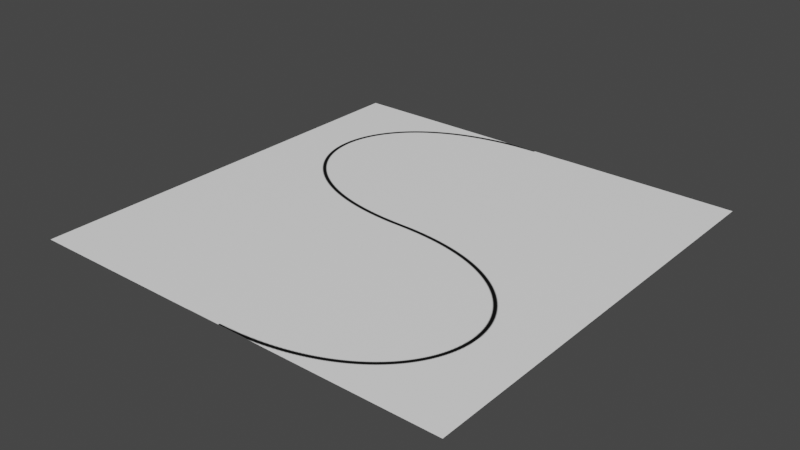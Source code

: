 # Source: hubs_uv-scroll_sinus.blend  (saved by Blender 2.91.10; exported with 4.5.12 LTS)
import bpy
from mathutils import Matrix  # noqa: F401  (used for matrix-valued properties, if any)

bpy.ops.wm.read_factory_settings(use_empty=True)
scene = bpy.context.scene
scene.name = 'Scene'

# ---- collections
col_collection = bpy.data.collections.new('Collection'); scene.collection.children.link(col_collection)

# ---- images (referenced by path relative to the original .blend; pixels are not part of the script)
import os
ASSET_DIR = os.environ.get("B2B_ASSET_DIR", "")  # directory of the original .blend (textures are referenced by path, not embedded)
HERE = os.path.dirname(os.path.abspath(__file__))  # packed textures are extracted next to this script under _unpacked/

def load_image(name, relpath, width, height, colorspace="sRGB"):
    """Load a texture the original file referenced (path relative to the .blend, or extracted next to this script)."""
    p = next((c for c in (os.path.join(HERE, relpath), os.path.join(ASSET_DIR, relpath)) if relpath and os.path.exists(c)), "")
    if p:
        img = bpy.data.images.load(p, check_existing=True)
        img.name = name
    else:  # same state as the original file: an image datablock whose file is absent (Cycles renders it pink)
        img = bpy.data.images.new(name, width, height)
        img.source = "FILE"
        img.filepath = "//" + (relpath or name)
    img.colorspace_settings.name = colorspace
    return img
img_sinus_png = load_image('sinus.png', '_unpacked/sinus.c99b3a25.png', 512, 512, 'sRGB')

# ---- materials (node trees are filled in below, after node groups)
mat_sinus = bpy.data.materials.new('sinus')
mat_sinus.use_transparent_shadow = False

# ---- material node trees
mat_sinus.use_nodes = True; mat_sinus.node_tree.nodes.clear()
_N = mat_sinus.node_tree.nodes; _L = mat_sinus.node_tree.links
n0 = _N.new('ShaderNodeOutputMaterial'); n0.name = 'Material Output'; n0.location = (300, 300)
n1 = _N.new('ShaderNodeBsdfPrincipled'); n1.name = 'Principled BSDF'; n1.location = (10, 300)
n1.distribution = 'GGX'
n1.subsurface_method = 'BURLEY'
n1.inputs[3].default_value = 1.45
n1.inputs[27].default_value = (0.0, 0.0, 0.0, 1.0)
n1.inputs[28].default_value = 1.0
n2 = _N.new('ShaderNodeTexImage'); n2.name = 'Image Texture'; n2.location = (-417, 238)
n2.image = img_sinus_png
_L.new(n1.outputs[0], n0.inputs[0])
_L.new(n2.outputs[0], n1.inputs[0])
n0.is_active_output = True

# ---- world
world_world = bpy.data.worlds.new('World'); scene.world = world_world
world_world.use_nodes = True; world_world.node_tree.nodes.clear()
_N = world_world.node_tree.nodes; _L = world_world.node_tree.links
n0 = _N.new('ShaderNodeOutputWorld'); n0.name = 'World Output'; n0.location = (300, 300)
n1 = _N.new('ShaderNodeBackground'); n1.name = 'Background'; n1.location = (10, 300)
n1.inputs[0].default_value = (0.05088, 0.05088, 0.05088, 1.0)
_L.new(n1.outputs[0], n0.inputs[0])
n0.is_active_output = True
world_world.color = (0.05088, 0.05088, 0.05088)
world_world.use_sun_shadow = False
world_world.sun_shadow_jitter_overblur = 0.0

# ---- meshes
me_plane = bpy.data.meshes.new('Plane')
me_plane.from_pydata([(-1.0, -1.0, 0.0), (1.0, -1.0, 0.0), (-1.0, 1.0, 0.0), (1.0, 1.0, 0.0)], [], [(0, 1, 3, 2)])
_uv = me_plane.uv_layers.new(name='UVMap')
_uv.uv.foreach_set('vector', [0.0, 1.0, 1.0, 1.0, 1.0, 1.192e-07, 1.192e-07, 0.0])
me_plane.materials.append(mat_sinus)
me_plane.use_remesh_fix_poles = True
me_plane.use_remesh_preserve_attributes = False
me_plane.use_mirror_vertex_groups = False
me_plane.update()

# ---- objects
ob_plane = bpy.data.objects.new('Plane', me_plane)

# ---- transforms, parenting, visibility, modifiers, constraints
ob_plane.location = (0.0, 0.0, 0.0)
ob_plane.lineart.crease_threshold = 0.0

# ---- collection membership
col_collection.objects.link(ob_plane)

# ---- scene / render settings (as saved in the file)
scene.frame_start = 1; scene.frame_end = 250; scene.frame_set(1)
scene.render.engine = 'BLENDER_EEVEE_NEXT'
scene.cycles.use_denoising = False
scene.cycles.samples = 128
scene.cycles.sampling_pattern = 'TABULATED_SOBOL'
scene.cycles.use_adaptive_sampling = False
scene.cycles.use_light_tree = False
scene.view_settings.view_transform = 'Filmic'
bpy.context.view_layer.update()

# ---- added for rendering (the .blend has no active camera and no usable light): camera, sun
cam_auto = bpy.data.cameras.new('AutoCamera')
cam_auto.lens = 50.0
cam_auto.sensor_width = 36.0
cam_auto.clip_end = 1000.0
ob_auto_camera = bpy.data.objects.new('AutoCamera', cam_auto)
scene.collection.objects.link(ob_auto_camera)
ob_auto_camera.location = (2.61693, -3.14032, 2.09354)
ob_auto_camera.rotation_euler = (1.09748, -7.21219e-08, 0.694738)
scene.camera = ob_auto_camera
light_auto_sun = bpy.data.lights.new('AutoSun', 'SUN')
light_auto_sun.energy = 3.0
light_auto_sun.angle = 0.0523599
ob_auto_sun = bpy.data.objects.new('AutoSun', light_auto_sun)
scene.collection.objects.link(ob_auto_sun)
ob_auto_sun.rotation_euler = (0.872665, 0.174533, 0.523599)
bpy.context.view_layer.update()
